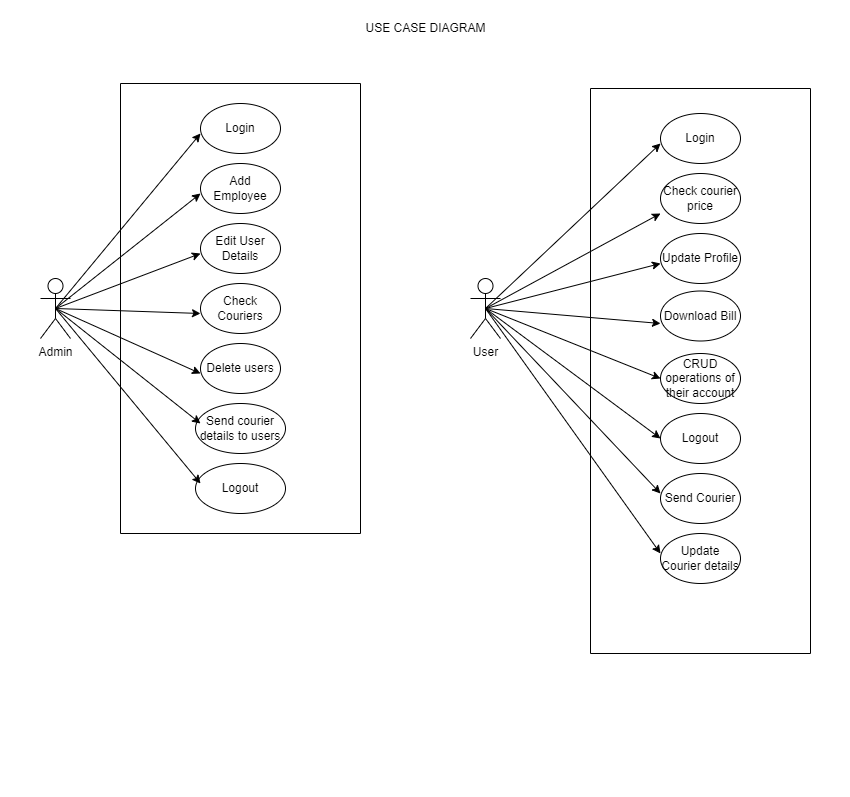

The diagram above was exported from draw.io. Its source (the exported page's mxGraphModel, read from the mxfile embedded in the PNG):
<mxGraphModel dx="1134" dy="649" grid="1" gridSize="10" guides="1" tooltips="1" connect="1" arrows="1" fold="1" page="1" pageScale="1" pageWidth="850" pageHeight="1100" math="0" shadow="0">
  <root>
    <mxCell id="0" />
    <mxCell id="1" parent="0" />
    <mxCell id="tvLI8ggQVW391SQIJfqY-1" value="Admin" style="shape=umlActor;verticalLabelPosition=bottom;verticalAlign=top;html=1;outlineConnect=0;" parent="1" vertex="1">
      <mxGeometry x="40" y="285" width="30" height="60" as="geometry" />
    </mxCell>
    <mxCell id="tvLI8ggQVW391SQIJfqY-2" value="Login" style="ellipse;whiteSpace=wrap;html=1;" parent="1" vertex="1">
      <mxGeometry x="200" y="110" width="80" height="50" as="geometry" />
    </mxCell>
    <mxCell id="tvLI8ggQVW391SQIJfqY-3" value="Add Employee" style="ellipse;whiteSpace=wrap;html=1;" parent="1" vertex="1">
      <mxGeometry x="200" y="170" width="80" height="50" as="geometry" />
    </mxCell>
    <mxCell id="tvLI8ggQVW391SQIJfqY-5" value="Edit User&lt;div&gt;Details&lt;/div&gt;" style="ellipse;whiteSpace=wrap;html=1;" parent="1" vertex="1">
      <mxGeometry x="200" y="230" width="80" height="50" as="geometry" />
    </mxCell>
    <mxCell id="tvLI8ggQVW391SQIJfqY-7" value="Check Couriers" style="ellipse;whiteSpace=wrap;html=1;" parent="1" vertex="1">
      <mxGeometry x="200" y="290" width="80" height="50" as="geometry" />
    </mxCell>
    <mxCell id="tvLI8ggQVW391SQIJfqY-9" value="Delete users" style="ellipse;whiteSpace=wrap;html=1;" parent="1" vertex="1">
      <mxGeometry x="200" y="350" width="80" height="50" as="geometry" />
    </mxCell>
    <mxCell id="tvLI8ggQVW391SQIJfqY-11" value="Send courier details to users" style="ellipse;whiteSpace=wrap;html=1;" parent="1" vertex="1">
      <mxGeometry x="195" y="410" width="90" height="50" as="geometry" />
    </mxCell>
    <mxCell id="tvLI8ggQVW391SQIJfqY-14" value="Logout" style="ellipse;whiteSpace=wrap;html=1;" parent="1" vertex="1">
      <mxGeometry x="195" y="470" width="90" height="50" as="geometry" />
    </mxCell>
    <mxCell id="tvLI8ggQVW391SQIJfqY-17" value="" style="swimlane;startSize=0;" parent="1" vertex="1">
      <mxGeometry x="120" y="90" width="240" height="450" as="geometry" />
    </mxCell>
    <mxCell id="tvLI8ggQVW391SQIJfqY-18" value="" style="endArrow=classic;html=1;rounded=0;exitX=0.5;exitY=0.5;exitDx=0;exitDy=0;exitPerimeter=0;" parent="tvLI8ggQVW391SQIJfqY-17" source="tvLI8ggQVW391SQIJfqY-1" edge="1">
      <mxGeometry width="50" height="50" relative="1" as="geometry">
        <mxPoint x="30" y="100" as="sourcePoint" />
        <mxPoint x="80" y="50" as="targetPoint" />
      </mxGeometry>
    </mxCell>
    <mxCell id="tvLI8ggQVW391SQIJfqY-19" value="" style="endArrow=classic;html=1;rounded=0;exitX=0.5;exitY=0.5;exitDx=0;exitDy=0;exitPerimeter=0;" parent="tvLI8ggQVW391SQIJfqY-17" source="tvLI8ggQVW391SQIJfqY-1" edge="1">
      <mxGeometry width="50" height="50" relative="1" as="geometry">
        <mxPoint x="30" y="160" as="sourcePoint" />
        <mxPoint x="80" y="110" as="targetPoint" />
      </mxGeometry>
    </mxCell>
    <mxCell id="tvLI8ggQVW391SQIJfqY-20" value="" style="endArrow=classic;html=1;rounded=0;exitX=0.5;exitY=0.5;exitDx=0;exitDy=0;exitPerimeter=0;" parent="tvLI8ggQVW391SQIJfqY-17" source="tvLI8ggQVW391SQIJfqY-1" edge="1">
      <mxGeometry width="50" height="50" relative="1" as="geometry">
        <mxPoint x="30" y="220" as="sourcePoint" />
        <mxPoint x="80" y="170" as="targetPoint" />
      </mxGeometry>
    </mxCell>
    <mxCell id="tvLI8ggQVW391SQIJfqY-21" value="" style="endArrow=classic;html=1;rounded=0;exitX=0.5;exitY=0.5;exitDx=0;exitDy=0;exitPerimeter=0;" parent="tvLI8ggQVW391SQIJfqY-17" source="tvLI8ggQVW391SQIJfqY-1" edge="1">
      <mxGeometry width="50" height="50" relative="1" as="geometry">
        <mxPoint x="30" y="280" as="sourcePoint" />
        <mxPoint x="80" y="230" as="targetPoint" />
      </mxGeometry>
    </mxCell>
    <mxCell id="tvLI8ggQVW391SQIJfqY-22" value="" style="endArrow=classic;html=1;rounded=0;exitX=0.5;exitY=0.5;exitDx=0;exitDy=0;exitPerimeter=0;" parent="tvLI8ggQVW391SQIJfqY-17" source="tvLI8ggQVW391SQIJfqY-1" edge="1">
      <mxGeometry width="50" height="50" relative="1" as="geometry">
        <mxPoint x="30" y="340" as="sourcePoint" />
        <mxPoint x="80" y="290" as="targetPoint" />
      </mxGeometry>
    </mxCell>
    <mxCell id="tvLI8ggQVW391SQIJfqY-23" value="" style="endArrow=classic;html=1;rounded=0;exitX=0.5;exitY=0.5;exitDx=0;exitDy=0;exitPerimeter=0;" parent="tvLI8ggQVW391SQIJfqY-17" source="tvLI8ggQVW391SQIJfqY-1" edge="1">
      <mxGeometry width="50" height="50" relative="1" as="geometry">
        <mxPoint x="30" y="390" as="sourcePoint" />
        <mxPoint x="80" y="340" as="targetPoint" />
      </mxGeometry>
    </mxCell>
    <mxCell id="tvLI8ggQVW391SQIJfqY-24" value="" style="endArrow=classic;html=1;rounded=0;exitX=0.5;exitY=0.5;exitDx=0;exitDy=0;exitPerimeter=0;" parent="tvLI8ggQVW391SQIJfqY-17" source="tvLI8ggQVW391SQIJfqY-1" edge="1">
      <mxGeometry width="50" height="50" relative="1" as="geometry">
        <mxPoint x="30" y="450" as="sourcePoint" />
        <mxPoint x="80" y="400" as="targetPoint" />
      </mxGeometry>
    </mxCell>
    <mxCell id="tvLI8ggQVW391SQIJfqY-25" value="USE CASE DIAGRAM" style="text;html=1;align=center;verticalAlign=middle;resizable=0;points=[];autosize=1;strokeColor=none;fillColor=none;" parent="1" vertex="1">
      <mxGeometry x="355" y="20" width="140" height="30" as="geometry" />
    </mxCell>
    <mxCell id="tvLI8ggQVW391SQIJfqY-26" value="" style="swimlane;startSize=0;" parent="1" vertex="1">
      <mxGeometry x="590" y="95" width="220" height="565" as="geometry" />
    </mxCell>
    <mxCell id="tvLI8ggQVW391SQIJfqY-28" value="Login" style="ellipse;whiteSpace=wrap;html=1;" parent="tvLI8ggQVW391SQIJfqY-26" vertex="1">
      <mxGeometry x="70" y="25" width="80" height="50" as="geometry" />
    </mxCell>
    <mxCell id="tvLI8ggQVW391SQIJfqY-29" value="Check courier price" style="ellipse;whiteSpace=wrap;html=1;" parent="tvLI8ggQVW391SQIJfqY-26" vertex="1">
      <mxGeometry x="70" y="85" width="80" height="50" as="geometry" />
    </mxCell>
    <mxCell id="tvLI8ggQVW391SQIJfqY-31" value="Update Profile" style="ellipse;whiteSpace=wrap;html=1;" parent="tvLI8ggQVW391SQIJfqY-26" vertex="1">
      <mxGeometry x="70" y="145" width="80" height="50" as="geometry" />
    </mxCell>
    <mxCell id="tvLI8ggQVW391SQIJfqY-37" value="Download Bill" style="ellipse;whiteSpace=wrap;html=1;" parent="tvLI8ggQVW391SQIJfqY-26" vertex="1">
      <mxGeometry x="70" y="202.5" width="80" height="50" as="geometry" />
    </mxCell>
    <mxCell id="tvLI8ggQVW391SQIJfqY-39" value="CRUD operations of their account" style="ellipse;whiteSpace=wrap;html=1;" parent="tvLI8ggQVW391SQIJfqY-26" vertex="1">
      <mxGeometry x="70" y="265" width="80" height="50" as="geometry" />
    </mxCell>
    <mxCell id="tvLI8ggQVW391SQIJfqY-40" value="Logout" style="ellipse;whiteSpace=wrap;html=1;" parent="tvLI8ggQVW391SQIJfqY-26" vertex="1">
      <mxGeometry x="70" y="325" width="80" height="50" as="geometry" />
    </mxCell>
    <mxCell id="tvLI8ggQVW391SQIJfqY-41" value="" style="endArrow=classic;html=1;rounded=0;exitX=0.5;exitY=0.5;exitDx=0;exitDy=0;exitPerimeter=0;" parent="tvLI8ggQVW391SQIJfqY-26" source="tvLI8ggQVW391SQIJfqY-27" edge="1">
      <mxGeometry width="50" height="50" relative="1" as="geometry">
        <mxPoint x="20" y="105" as="sourcePoint" />
        <mxPoint x="70" y="55" as="targetPoint" />
      </mxGeometry>
    </mxCell>
    <mxCell id="tvLI8ggQVW391SQIJfqY-51" value="" style="endArrow=classic;html=1;rounded=0;exitX=0.5;exitY=0.5;exitDx=0;exitDy=0;exitPerimeter=0;" parent="tvLI8ggQVW391SQIJfqY-26" source="tvLI8ggQVW391SQIJfqY-27" edge="1">
      <mxGeometry width="50" height="50" relative="1" as="geometry">
        <mxPoint x="20" y="225" as="sourcePoint" />
        <mxPoint x="70" y="175" as="targetPoint" />
      </mxGeometry>
    </mxCell>
    <mxCell id="tvLI8ggQVW391SQIJfqY-52" value="" style="endArrow=classic;html=1;rounded=0;exitX=0.5;exitY=0.5;exitDx=0;exitDy=0;exitPerimeter=0;" parent="tvLI8ggQVW391SQIJfqY-26" source="tvLI8ggQVW391SQIJfqY-27" edge="1">
      <mxGeometry width="50" height="50" relative="1" as="geometry">
        <mxPoint x="20" y="285" as="sourcePoint" />
        <mxPoint x="70" y="235" as="targetPoint" />
      </mxGeometry>
    </mxCell>
    <mxCell id="EbBtyrDVbePx03owaQ7e-1" value="Send Courier" style="ellipse;whiteSpace=wrap;html=1;" vertex="1" parent="tvLI8ggQVW391SQIJfqY-26">
      <mxGeometry x="70" y="385" width="80" height="50" as="geometry" />
    </mxCell>
    <mxCell id="EbBtyrDVbePx03owaQ7e-4" value="" style="endArrow=classic;html=1;rounded=0;exitX=0.5;exitY=0.5;exitDx=0;exitDy=0;exitPerimeter=0;" edge="1" parent="tvLI8ggQVW391SQIJfqY-26" source="tvLI8ggQVW391SQIJfqY-27">
      <mxGeometry width="50" height="50" relative="1" as="geometry">
        <mxPoint x="20" y="455" as="sourcePoint" />
        <mxPoint x="70" y="405" as="targetPoint" />
      </mxGeometry>
    </mxCell>
    <mxCell id="EbBtyrDVbePx03owaQ7e-5" value="Update Courier details" style="ellipse;whiteSpace=wrap;html=1;" vertex="1" parent="tvLI8ggQVW391SQIJfqY-26">
      <mxGeometry x="70" y="445" width="80" height="50" as="geometry" />
    </mxCell>
    <mxCell id="EbBtyrDVbePx03owaQ7e-7" value="" style="endArrow=classic;html=1;rounded=0;exitX=0.5;exitY=0.5;exitDx=0;exitDy=0;exitPerimeter=0;" edge="1" parent="tvLI8ggQVW391SQIJfqY-26" source="tvLI8ggQVW391SQIJfqY-27">
      <mxGeometry width="50" height="50" relative="1" as="geometry">
        <mxPoint x="20" y="515" as="sourcePoint" />
        <mxPoint x="70" y="465" as="targetPoint" />
      </mxGeometry>
    </mxCell>
    <mxCell id="tvLI8ggQVW391SQIJfqY-27" value="User" style="shape=umlActor;verticalLabelPosition=bottom;verticalAlign=top;html=1;outlineConnect=0;" parent="1" vertex="1">
      <mxGeometry x="470" y="285" width="30" height="60" as="geometry" />
    </mxCell>
    <mxCell id="tvLI8ggQVW391SQIJfqY-50" value="" style="endArrow=classic;html=1;rounded=0;exitX=0.5;exitY=0.5;exitDx=0;exitDy=0;exitPerimeter=0;entryX=0;entryY=0.8;entryDx=0;entryDy=0;entryPerimeter=0;" parent="1" source="tvLI8ggQVW391SQIJfqY-27" target="tvLI8ggQVW391SQIJfqY-29" edge="1">
      <mxGeometry width="50" height="50" relative="1" as="geometry">
        <mxPoint x="495" y="325" as="sourcePoint" />
        <mxPoint x="670" y="150" as="targetPoint" />
      </mxGeometry>
    </mxCell>
    <mxCell id="tvLI8ggQVW391SQIJfqY-53" value="" style="endArrow=classic;html=1;rounded=0;exitX=0.5;exitY=0.5;exitDx=0;exitDy=0;exitPerimeter=0;entryX=0;entryY=0.5;entryDx=0;entryDy=0;" parent="1" source="tvLI8ggQVW391SQIJfqY-27" target="tvLI8ggQVW391SQIJfqY-39" edge="1">
      <mxGeometry width="50" height="50" relative="1" as="geometry">
        <mxPoint x="620" y="420" as="sourcePoint" />
        <mxPoint x="670" y="370" as="targetPoint" />
      </mxGeometry>
    </mxCell>
    <mxCell id="tvLI8ggQVW391SQIJfqY-54" value="" style="endArrow=classic;html=1;rounded=0;exitX=0.5;exitY=0.5;exitDx=0;exitDy=0;exitPerimeter=0;entryX=0;entryY=0.5;entryDx=0;entryDy=0;" parent="1" source="tvLI8ggQVW391SQIJfqY-27" target="tvLI8ggQVW391SQIJfqY-40" edge="1">
      <mxGeometry width="50" height="50" relative="1" as="geometry">
        <mxPoint x="620" y="490" as="sourcePoint" />
        <mxPoint x="670" y="440" as="targetPoint" />
      </mxGeometry>
    </mxCell>
    <mxCell id="tvLI8ggQVW391SQIJfqY-71" value="" style="text;strokeColor=none;fillColor=none;align=left;verticalAlign=middle;spacingTop=-1;spacingLeft=4;spacingRight=4;rotatable=0;labelPosition=right;points=[];portConstraint=eastwest;" parent="1" vertex="1">
      <mxGeometry x="405" y="7" width="20" height="14" as="geometry" />
    </mxCell>
    <mxCell id="tvLI8ggQVW391SQIJfqY-72" value="" style="text;strokeColor=none;fillColor=none;align=left;verticalAlign=middle;spacingTop=-1;spacingLeft=4;spacingRight=4;rotatable=0;labelPosition=right;points=[];portConstraint=eastwest;" parent="1" vertex="1">
      <mxGeometry y="327" width="20" height="14" as="geometry" />
    </mxCell>
    <mxCell id="tvLI8ggQVW391SQIJfqY-73" value="" style="text;strokeColor=none;fillColor=none;align=left;verticalAlign=middle;spacingTop=-1;spacingLeft=4;spacingRight=4;rotatable=0;labelPosition=right;points=[];portConstraint=eastwest;" parent="1" vertex="1">
      <mxGeometry x="820" y="290" width="20" height="14" as="geometry" />
    </mxCell>
    <mxCell id="EbBtyrDVbePx03owaQ7e-8" value="" style="text;strokeColor=none;fillColor=none;align=left;verticalAlign=middle;spacingTop=-1;spacingLeft=4;spacingRight=4;rotatable=0;labelPosition=right;points=[];portConstraint=eastwest;" vertex="1" parent="1">
      <mxGeometry x="440" y="8" width="20" height="14" as="geometry" />
    </mxCell>
    <mxCell id="EbBtyrDVbePx03owaQ7e-9" value="" style="text;strokeColor=none;fillColor=none;align=left;verticalAlign=middle;spacingTop=-1;spacingLeft=4;spacingRight=4;rotatable=0;labelPosition=right;points=[];portConstraint=eastwest;" vertex="1" parent="1">
      <mxGeometry y="316" width="20" height="14" as="geometry" />
    </mxCell>
    <mxCell id="EbBtyrDVbePx03owaQ7e-10" value="" style="text;strokeColor=none;fillColor=none;align=left;verticalAlign=middle;spacingTop=-1;spacingLeft=4;spacingRight=4;rotatable=0;labelPosition=right;points=[];portConstraint=eastwest;" vertex="1" parent="1">
      <mxGeometry x="830" y="313" width="20" height="14" as="geometry" />
    </mxCell>
    <mxCell id="EbBtyrDVbePx03owaQ7e-11" value="" style="text;strokeColor=none;fillColor=none;align=left;verticalAlign=middle;spacingTop=-1;spacingLeft=4;spacingRight=4;rotatable=0;labelPosition=right;points=[];portConstraint=eastwest;" vertex="1" parent="1">
      <mxGeometry x="440" y="790" width="20" height="14" as="geometry" />
    </mxCell>
  </root>
</mxGraphModel>